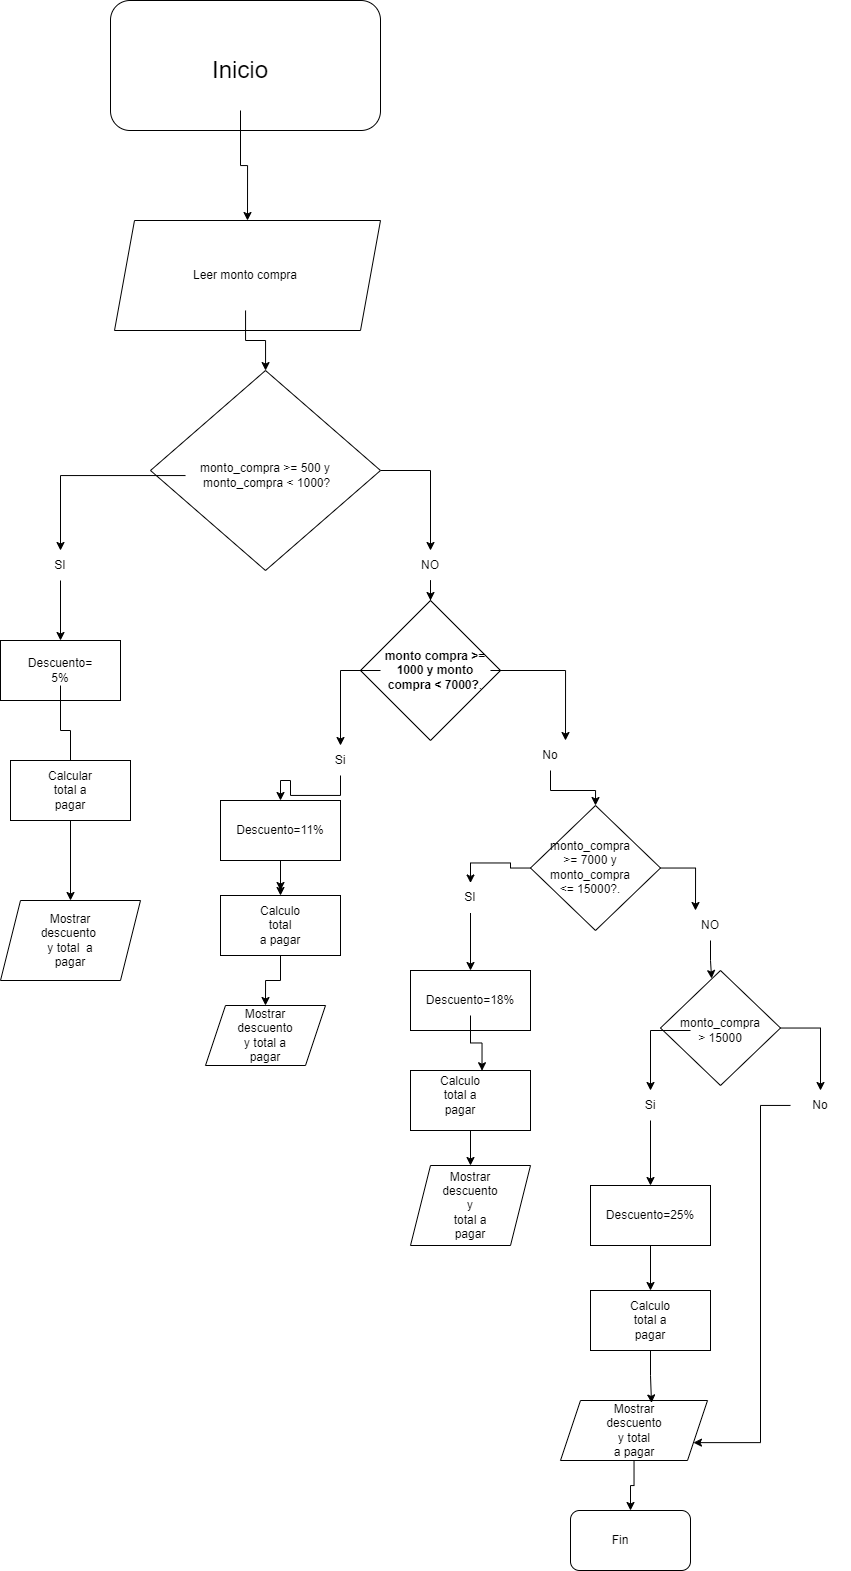

The diagram above was exported from draw.io. Its source (the exported page's mxGraphModel, read from the mxfile embedded in the PNG):
<mxGraphModel dx="1518" dy="594" grid="1" gridSize="10" guides="1" tooltips="1" connect="1" arrows="1" fold="1" page="1" pageScale="1" pageWidth="827" pageHeight="1169" math="0" shadow="0">
  <root>
    <mxCell id="0" />
    <mxCell id="1" parent="0" />
    <mxCell id="G1jZwjmmR0fZerGoaAB0-1" value="" style="rounded=1;whiteSpace=wrap;html=1;" vertex="1" parent="1">
      <mxGeometry x="230" y="20" width="270" height="130" as="geometry" />
    </mxCell>
    <mxCell id="G1jZwjmmR0fZerGoaAB0-4" style="edgeStyle=orthogonalEdgeStyle;rounded=0;orthogonalLoop=1;jettySize=auto;html=1;entryX=0.5;entryY=0;entryDx=0;entryDy=0;" edge="1" parent="1" source="G1jZwjmmR0fZerGoaAB0-2" target="G1jZwjmmR0fZerGoaAB0-3">
      <mxGeometry relative="1" as="geometry" />
    </mxCell>
    <mxCell id="G1jZwjmmR0fZerGoaAB0-2" value="&lt;font style=&quot;font-size: 24px;&quot;&gt;Inicio&lt;/font&gt;" style="text;html=1;align=center;verticalAlign=middle;whiteSpace=wrap;rounded=0;" vertex="1" parent="1">
      <mxGeometry x="260" y="50" width="200" height="80" as="geometry" />
    </mxCell>
    <mxCell id="G1jZwjmmR0fZerGoaAB0-3" value="" style="shape=parallelogram;perimeter=parallelogramPerimeter;whiteSpace=wrap;html=1;fixedSize=1;" vertex="1" parent="1">
      <mxGeometry x="234" y="240" width="266" height="110" as="geometry" />
    </mxCell>
    <mxCell id="G1jZwjmmR0fZerGoaAB0-10" style="edgeStyle=orthogonalEdgeStyle;rounded=0;orthogonalLoop=1;jettySize=auto;html=1;" edge="1" parent="1" source="G1jZwjmmR0fZerGoaAB0-5" target="G1jZwjmmR0fZerGoaAB0-7">
      <mxGeometry relative="1" as="geometry" />
    </mxCell>
    <mxCell id="G1jZwjmmR0fZerGoaAB0-5" value="Leer monto compra" style="text;html=1;align=center;verticalAlign=middle;whiteSpace=wrap;rounded=0;" vertex="1" parent="1">
      <mxGeometry x="280" y="260" width="170" height="70" as="geometry" />
    </mxCell>
    <mxCell id="G1jZwjmmR0fZerGoaAB0-14" style="edgeStyle=orthogonalEdgeStyle;rounded=0;orthogonalLoop=1;jettySize=auto;html=1;exitX=1;exitY=0.5;exitDx=0;exitDy=0;entryX=0.5;entryY=0;entryDx=0;entryDy=0;" edge="1" parent="1" source="G1jZwjmmR0fZerGoaAB0-7" target="G1jZwjmmR0fZerGoaAB0-12">
      <mxGeometry relative="1" as="geometry" />
    </mxCell>
    <mxCell id="G1jZwjmmR0fZerGoaAB0-7" value="" style="rhombus;whiteSpace=wrap;html=1;" vertex="1" parent="1">
      <mxGeometry x="270" y="390" width="230" height="200" as="geometry" />
    </mxCell>
    <mxCell id="G1jZwjmmR0fZerGoaAB0-13" style="edgeStyle=orthogonalEdgeStyle;rounded=0;orthogonalLoop=1;jettySize=auto;html=1;" edge="1" parent="1" source="G1jZwjmmR0fZerGoaAB0-8" target="G1jZwjmmR0fZerGoaAB0-11">
      <mxGeometry relative="1" as="geometry" />
    </mxCell>
    <mxCell id="G1jZwjmmR0fZerGoaAB0-8" value="&lt;br&gt;monto_compra &amp;gt;= 500 y &amp;nbsp;monto_compra &amp;lt; 1000?&lt;div&gt;&lt;br/&gt;&lt;/div&gt;" style="text;html=1;align=center;verticalAlign=middle;whiteSpace=wrap;rounded=0;" vertex="1" parent="1">
      <mxGeometry x="305" y="460" width="160" height="70" as="geometry" />
    </mxCell>
    <mxCell id="G1jZwjmmR0fZerGoaAB0-18" style="edgeStyle=orthogonalEdgeStyle;rounded=0;orthogonalLoop=1;jettySize=auto;html=1;" edge="1" parent="1" source="G1jZwjmmR0fZerGoaAB0-11" target="G1jZwjmmR0fZerGoaAB0-15">
      <mxGeometry relative="1" as="geometry" />
    </mxCell>
    <mxCell id="G1jZwjmmR0fZerGoaAB0-11" value="SI" style="text;html=1;align=center;verticalAlign=middle;whiteSpace=wrap;rounded=0;" vertex="1" parent="1">
      <mxGeometry x="150" y="570" width="60" height="30" as="geometry" />
    </mxCell>
    <mxCell id="G1jZwjmmR0fZerGoaAB0-36" style="edgeStyle=orthogonalEdgeStyle;rounded=0;orthogonalLoop=1;jettySize=auto;html=1;" edge="1" parent="1" source="G1jZwjmmR0fZerGoaAB0-12" target="G1jZwjmmR0fZerGoaAB0-34">
      <mxGeometry relative="1" as="geometry" />
    </mxCell>
    <mxCell id="G1jZwjmmR0fZerGoaAB0-12" value="NO" style="text;html=1;align=center;verticalAlign=middle;whiteSpace=wrap;rounded=0;" vertex="1" parent="1">
      <mxGeometry x="520" y="570" width="60" height="30" as="geometry" />
    </mxCell>
    <mxCell id="G1jZwjmmR0fZerGoaAB0-15" value="" style="rounded=0;whiteSpace=wrap;html=1;" vertex="1" parent="1">
      <mxGeometry x="120" y="660" width="120" height="60" as="geometry" />
    </mxCell>
    <mxCell id="G1jZwjmmR0fZerGoaAB0-25" style="edgeStyle=orthogonalEdgeStyle;rounded=0;orthogonalLoop=1;jettySize=auto;html=1;" edge="1" parent="1" source="G1jZwjmmR0fZerGoaAB0-17" target="G1jZwjmmR0fZerGoaAB0-24">
      <mxGeometry relative="1" as="geometry" />
    </mxCell>
    <mxCell id="G1jZwjmmR0fZerGoaAB0-17" value="Descuento=&lt;div&gt;5%&lt;/div&gt;" style="text;html=1;align=center;verticalAlign=middle;whiteSpace=wrap;rounded=0;" vertex="1" parent="1">
      <mxGeometry x="150" y="675" width="60" height="30" as="geometry" />
    </mxCell>
    <mxCell id="G1jZwjmmR0fZerGoaAB0-30" style="edgeStyle=orthogonalEdgeStyle;rounded=0;orthogonalLoop=1;jettySize=auto;html=1;entryX=0.5;entryY=0;entryDx=0;entryDy=0;" edge="1" parent="1" source="G1jZwjmmR0fZerGoaAB0-22" target="G1jZwjmmR0fZerGoaAB0-26">
      <mxGeometry relative="1" as="geometry" />
    </mxCell>
    <mxCell id="G1jZwjmmR0fZerGoaAB0-22" value="" style="rounded=0;whiteSpace=wrap;html=1;" vertex="1" parent="1">
      <mxGeometry x="130" y="780" width="120" height="60" as="geometry" />
    </mxCell>
    <mxCell id="G1jZwjmmR0fZerGoaAB0-24" value="Calcular total a pagar" style="text;html=1;align=center;verticalAlign=middle;whiteSpace=wrap;rounded=0;" vertex="1" parent="1">
      <mxGeometry x="160" y="795" width="60" height="30" as="geometry" />
    </mxCell>
    <mxCell id="G1jZwjmmR0fZerGoaAB0-26" value="" style="shape=parallelogram;perimeter=parallelogramPerimeter;whiteSpace=wrap;html=1;fixedSize=1;" vertex="1" parent="1">
      <mxGeometry x="120" y="920" width="140" height="80" as="geometry" />
    </mxCell>
    <mxCell id="G1jZwjmmR0fZerGoaAB0-28" value="Mostrar descuento  y total  a pagar" style="text;html=1;align=center;verticalAlign=middle;whiteSpace=wrap;rounded=0;" vertex="1" parent="1">
      <mxGeometry x="160" y="945" width="60" height="30" as="geometry" />
    </mxCell>
    <mxCell id="G1jZwjmmR0fZerGoaAB0-34" value="" style="rhombus;whiteSpace=wrap;html=1;" vertex="1" parent="1">
      <mxGeometry x="480" y="620" width="140" height="140" as="geometry" />
    </mxCell>
    <mxCell id="G1jZwjmmR0fZerGoaAB0-39" style="edgeStyle=orthogonalEdgeStyle;rounded=0;orthogonalLoop=1;jettySize=auto;html=1;entryX=0.5;entryY=0;entryDx=0;entryDy=0;" edge="1" parent="1" source="G1jZwjmmR0fZerGoaAB0-35" target="G1jZwjmmR0fZerGoaAB0-37">
      <mxGeometry relative="1" as="geometry" />
    </mxCell>
    <mxCell id="G1jZwjmmR0fZerGoaAB0-40" style="edgeStyle=orthogonalEdgeStyle;rounded=0;orthogonalLoop=1;jettySize=auto;html=1;entryX=0.75;entryY=0;entryDx=0;entryDy=0;" edge="1" parent="1" source="G1jZwjmmR0fZerGoaAB0-35" target="G1jZwjmmR0fZerGoaAB0-38">
      <mxGeometry relative="1" as="geometry" />
    </mxCell>
    <mxCell id="G1jZwjmmR0fZerGoaAB0-35" value="&lt;br&gt;&lt;strong&gt;monto compra &amp;gt;= 1000 y monto compra &amp;lt; 7000?&lt;/strong&gt;.&lt;div&gt;&lt;br/&gt;&lt;/div&gt;" style="text;html=1;align=center;verticalAlign=middle;whiteSpace=wrap;rounded=0;" vertex="1" parent="1">
      <mxGeometry x="500" y="655" width="110" height="70" as="geometry" />
    </mxCell>
    <mxCell id="G1jZwjmmR0fZerGoaAB0-42" style="edgeStyle=orthogonalEdgeStyle;rounded=0;orthogonalLoop=1;jettySize=auto;html=1;entryX=0.5;entryY=0;entryDx=0;entryDy=0;" edge="1" parent="1" source="G1jZwjmmR0fZerGoaAB0-37" target="G1jZwjmmR0fZerGoaAB0-41">
      <mxGeometry relative="1" as="geometry">
        <mxPoint x="390" y="809.9999999999998" as="targetPoint" />
      </mxGeometry>
    </mxCell>
    <mxCell id="G1jZwjmmR0fZerGoaAB0-37" value="Si" style="text;html=1;align=center;verticalAlign=middle;whiteSpace=wrap;rounded=0;" vertex="1" parent="1">
      <mxGeometry x="430" y="765" width="60" height="30" as="geometry" />
    </mxCell>
    <mxCell id="G1jZwjmmR0fZerGoaAB0-51" style="edgeStyle=orthogonalEdgeStyle;rounded=0;orthogonalLoop=1;jettySize=auto;html=1;entryX=0.5;entryY=0;entryDx=0;entryDy=0;" edge="1" parent="1" source="G1jZwjmmR0fZerGoaAB0-38" target="G1jZwjmmR0fZerGoaAB0-50">
      <mxGeometry relative="1" as="geometry" />
    </mxCell>
    <mxCell id="G1jZwjmmR0fZerGoaAB0-38" value="No" style="text;html=1;align=center;verticalAlign=middle;whiteSpace=wrap;rounded=0;" vertex="1" parent="1">
      <mxGeometry x="640" y="760" width="60" height="30" as="geometry" />
    </mxCell>
    <mxCell id="G1jZwjmmR0fZerGoaAB0-45" style="edgeStyle=orthogonalEdgeStyle;rounded=0;orthogonalLoop=1;jettySize=auto;html=1;" edge="1" parent="1" source="G1jZwjmmR0fZerGoaAB0-41">
      <mxGeometry relative="1" as="geometry">
        <mxPoint x="400" y="909.9999999999998" as="targetPoint" />
      </mxGeometry>
    </mxCell>
    <mxCell id="G1jZwjmmR0fZerGoaAB0-46" style="edgeStyle=orthogonalEdgeStyle;rounded=0;orthogonalLoop=1;jettySize=auto;html=1;entryX=0.5;entryY=0;entryDx=0;entryDy=0;" edge="1" parent="1" source="G1jZwjmmR0fZerGoaAB0-41" target="G1jZwjmmR0fZerGoaAB0-43">
      <mxGeometry relative="1" as="geometry" />
    </mxCell>
    <mxCell id="G1jZwjmmR0fZerGoaAB0-41" value="Descuento=11%" style="rounded=0;whiteSpace=wrap;html=1;" vertex="1" parent="1">
      <mxGeometry x="340" y="820" width="120" height="60" as="geometry" />
    </mxCell>
    <mxCell id="G1jZwjmmR0fZerGoaAB0-49" style="edgeStyle=orthogonalEdgeStyle;rounded=0;orthogonalLoop=1;jettySize=auto;html=1;entryX=0.5;entryY=0;entryDx=0;entryDy=0;" edge="1" parent="1" source="G1jZwjmmR0fZerGoaAB0-43" target="G1jZwjmmR0fZerGoaAB0-47">
      <mxGeometry relative="1" as="geometry" />
    </mxCell>
    <mxCell id="G1jZwjmmR0fZerGoaAB0-43" value="" style="rounded=0;whiteSpace=wrap;html=1;" vertex="1" parent="1">
      <mxGeometry x="340" y="915" width="120" height="60" as="geometry" />
    </mxCell>
    <mxCell id="G1jZwjmmR0fZerGoaAB0-44" value="Calculo total&lt;div&gt;a pagar&lt;/div&gt;" style="text;html=1;align=center;verticalAlign=middle;whiteSpace=wrap;rounded=0;" vertex="1" parent="1">
      <mxGeometry x="370" y="930" width="60" height="30" as="geometry" />
    </mxCell>
    <mxCell id="G1jZwjmmR0fZerGoaAB0-47" value="" style="shape=parallelogram;perimeter=parallelogramPerimeter;whiteSpace=wrap;html=1;fixedSize=1;" vertex="1" parent="1">
      <mxGeometry x="325" y="1025" width="120" height="60" as="geometry" />
    </mxCell>
    <mxCell id="G1jZwjmmR0fZerGoaAB0-48" value="Mostrar descuento&lt;div&gt;y total a pagar&lt;/div&gt;" style="text;html=1;align=center;verticalAlign=middle;whiteSpace=wrap;rounded=0;" vertex="1" parent="1">
      <mxGeometry x="355" y="1040" width="60" height="30" as="geometry" />
    </mxCell>
    <mxCell id="G1jZwjmmR0fZerGoaAB0-58" style="edgeStyle=orthogonalEdgeStyle;rounded=0;orthogonalLoop=1;jettySize=auto;html=1;entryX=0.5;entryY=0;entryDx=0;entryDy=0;" edge="1" parent="1" source="G1jZwjmmR0fZerGoaAB0-50" target="G1jZwjmmR0fZerGoaAB0-56">
      <mxGeometry relative="1" as="geometry" />
    </mxCell>
    <mxCell id="G1jZwjmmR0fZerGoaAB0-59" style="edgeStyle=orthogonalEdgeStyle;rounded=0;orthogonalLoop=1;jettySize=auto;html=1;entryX=0.25;entryY=0;entryDx=0;entryDy=0;" edge="1" parent="1" source="G1jZwjmmR0fZerGoaAB0-50" target="G1jZwjmmR0fZerGoaAB0-57">
      <mxGeometry relative="1" as="geometry">
        <mxPoint x="800" y="919.9999999999998" as="targetPoint" />
      </mxGeometry>
    </mxCell>
    <mxCell id="G1jZwjmmR0fZerGoaAB0-50" value="" style="rhombus;whiteSpace=wrap;html=1;" vertex="1" parent="1">
      <mxGeometry x="650" y="825" width="130" height="125" as="geometry" />
    </mxCell>
    <mxCell id="G1jZwjmmR0fZerGoaAB0-55" value="monto_compra &gt;= 7000 y monto_compra &lt;= 15000?." style="text;html=1;align=center;verticalAlign=middle;whiteSpace=wrap;rounded=0;" vertex="1" parent="1">
      <mxGeometry x="680" y="872.5" width="60" height="30" as="geometry" />
    </mxCell>
    <mxCell id="G1jZwjmmR0fZerGoaAB0-61" style="edgeStyle=orthogonalEdgeStyle;rounded=0;orthogonalLoop=1;jettySize=auto;html=1;entryX=0.5;entryY=0;entryDx=0;entryDy=0;" edge="1" parent="1" source="G1jZwjmmR0fZerGoaAB0-56" target="G1jZwjmmR0fZerGoaAB0-60">
      <mxGeometry relative="1" as="geometry" />
    </mxCell>
    <mxCell id="G1jZwjmmR0fZerGoaAB0-56" value="SI" style="text;html=1;align=center;verticalAlign=middle;whiteSpace=wrap;rounded=0;" vertex="1" parent="1">
      <mxGeometry x="560" y="902.5" width="60" height="30" as="geometry" />
    </mxCell>
    <mxCell id="G1jZwjmmR0fZerGoaAB0-57" value="NO" style="text;html=1;align=center;verticalAlign=middle;whiteSpace=wrap;rounded=0;" vertex="1" parent="1">
      <mxGeometry x="800" y="930" width="60" height="30" as="geometry" />
    </mxCell>
    <mxCell id="G1jZwjmmR0fZerGoaAB0-60" value="" style="rounded=0;whiteSpace=wrap;html=1;" vertex="1" parent="1">
      <mxGeometry x="530" y="990" width="120" height="60" as="geometry" />
    </mxCell>
    <mxCell id="G1jZwjmmR0fZerGoaAB0-62" value="Descuento=18%" style="text;html=1;align=center;verticalAlign=middle;whiteSpace=wrap;rounded=0;" vertex="1" parent="1">
      <mxGeometry x="560" y="1005" width="60" height="30" as="geometry" />
    </mxCell>
    <mxCell id="G1jZwjmmR0fZerGoaAB0-68" style="edgeStyle=orthogonalEdgeStyle;rounded=0;orthogonalLoop=1;jettySize=auto;html=1;entryX=0.5;entryY=0;entryDx=0;entryDy=0;" edge="1" parent="1" source="G1jZwjmmR0fZerGoaAB0-63" target="G1jZwjmmR0fZerGoaAB0-66">
      <mxGeometry relative="1" as="geometry" />
    </mxCell>
    <mxCell id="G1jZwjmmR0fZerGoaAB0-63" value="" style="rounded=0;whiteSpace=wrap;html=1;" vertex="1" parent="1">
      <mxGeometry x="530" y="1090" width="120" height="60" as="geometry" />
    </mxCell>
    <mxCell id="G1jZwjmmR0fZerGoaAB0-64" value="Calculo total a pagar" style="text;html=1;align=center;verticalAlign=middle;whiteSpace=wrap;rounded=0;" vertex="1" parent="1">
      <mxGeometry x="550" y="1100" width="60" height="30" as="geometry" />
    </mxCell>
    <mxCell id="G1jZwjmmR0fZerGoaAB0-65" style="edgeStyle=orthogonalEdgeStyle;rounded=0;orthogonalLoop=1;jettySize=auto;html=1;entryX=0.596;entryY=0.004;entryDx=0;entryDy=0;entryPerimeter=0;" edge="1" parent="1" source="G1jZwjmmR0fZerGoaAB0-62" target="G1jZwjmmR0fZerGoaAB0-63">
      <mxGeometry relative="1" as="geometry" />
    </mxCell>
    <mxCell id="G1jZwjmmR0fZerGoaAB0-66" value="" style="shape=parallelogram;perimeter=parallelogramPerimeter;whiteSpace=wrap;html=1;fixedSize=1;" vertex="1" parent="1">
      <mxGeometry x="530" y="1185" width="120" height="80" as="geometry" />
    </mxCell>
    <mxCell id="G1jZwjmmR0fZerGoaAB0-67" value="Mostrar&lt;div&gt;descuento y&lt;/div&gt;&lt;div&gt;total a&lt;/div&gt;&lt;div&gt;pagar&lt;/div&gt;" style="text;html=1;align=center;verticalAlign=middle;whiteSpace=wrap;rounded=0;" vertex="1" parent="1">
      <mxGeometry x="560" y="1210" width="60" height="30" as="geometry" />
    </mxCell>
    <mxCell id="G1jZwjmmR0fZerGoaAB0-75" style="edgeStyle=orthogonalEdgeStyle;rounded=0;orthogonalLoop=1;jettySize=auto;html=1;entryX=0.5;entryY=0;entryDx=0;entryDy=0;" edge="1" parent="1" source="G1jZwjmmR0fZerGoaAB0-69" target="G1jZwjmmR0fZerGoaAB0-72">
      <mxGeometry relative="1" as="geometry" />
    </mxCell>
    <mxCell id="G1jZwjmmR0fZerGoaAB0-69" value="" style="rhombus;whiteSpace=wrap;html=1;" vertex="1" parent="1">
      <mxGeometry x="780" y="990" width="120" height="115" as="geometry" />
    </mxCell>
    <mxCell id="G1jZwjmmR0fZerGoaAB0-74" style="edgeStyle=orthogonalEdgeStyle;rounded=0;orthogonalLoop=1;jettySize=auto;html=1;entryX=0.5;entryY=0;entryDx=0;entryDy=0;" edge="1" parent="1" source="G1jZwjmmR0fZerGoaAB0-70" target="G1jZwjmmR0fZerGoaAB0-73">
      <mxGeometry relative="1" as="geometry" />
    </mxCell>
    <mxCell id="G1jZwjmmR0fZerGoaAB0-70" value="monto_compra &gt; 15000" style="text;html=1;align=center;verticalAlign=middle;whiteSpace=wrap;rounded=0;" vertex="1" parent="1">
      <mxGeometry x="810" y="1035" width="60" height="30" as="geometry" />
    </mxCell>
    <mxCell id="G1jZwjmmR0fZerGoaAB0-71" style="edgeStyle=orthogonalEdgeStyle;rounded=0;orthogonalLoop=1;jettySize=auto;html=1;entryX=0.426;entryY=0.07;entryDx=0;entryDy=0;entryPerimeter=0;" edge="1" parent="1" source="G1jZwjmmR0fZerGoaAB0-57" target="G1jZwjmmR0fZerGoaAB0-69">
      <mxGeometry relative="1" as="geometry" />
    </mxCell>
    <mxCell id="G1jZwjmmR0fZerGoaAB0-88" style="edgeStyle=orthogonalEdgeStyle;rounded=0;orthogonalLoop=1;jettySize=auto;html=1;entryX=1;entryY=0.75;entryDx=0;entryDy=0;" edge="1" parent="1" source="G1jZwjmmR0fZerGoaAB0-72" target="G1jZwjmmR0fZerGoaAB0-81">
      <mxGeometry relative="1" as="geometry">
        <Array as="points">
          <mxPoint x="880" y="1125" />
          <mxPoint x="880" y="1462" />
        </Array>
      </mxGeometry>
    </mxCell>
    <mxCell id="G1jZwjmmR0fZerGoaAB0-72" value="No" style="text;html=1;align=center;verticalAlign=middle;whiteSpace=wrap;rounded=0;" vertex="1" parent="1">
      <mxGeometry x="910" y="1110" width="60" height="30" as="geometry" />
    </mxCell>
    <mxCell id="G1jZwjmmR0fZerGoaAB0-77" style="edgeStyle=orthogonalEdgeStyle;rounded=0;orthogonalLoop=1;jettySize=auto;html=1;entryX=0.5;entryY=0;entryDx=0;entryDy=0;" edge="1" parent="1" source="G1jZwjmmR0fZerGoaAB0-73" target="G1jZwjmmR0fZerGoaAB0-76">
      <mxGeometry relative="1" as="geometry" />
    </mxCell>
    <mxCell id="G1jZwjmmR0fZerGoaAB0-73" value="Si" style="text;html=1;align=center;verticalAlign=middle;whiteSpace=wrap;rounded=0;" vertex="1" parent="1">
      <mxGeometry x="740" y="1110" width="60" height="30" as="geometry" />
    </mxCell>
    <mxCell id="G1jZwjmmR0fZerGoaAB0-80" style="edgeStyle=orthogonalEdgeStyle;rounded=0;orthogonalLoop=1;jettySize=auto;html=1;entryX=0.5;entryY=0;entryDx=0;entryDy=0;" edge="1" parent="1" source="G1jZwjmmR0fZerGoaAB0-76" target="G1jZwjmmR0fZerGoaAB0-78">
      <mxGeometry relative="1" as="geometry" />
    </mxCell>
    <mxCell id="G1jZwjmmR0fZerGoaAB0-76" value="Descuento=25%" style="rounded=0;whiteSpace=wrap;html=1;" vertex="1" parent="1">
      <mxGeometry x="710" y="1205" width="120" height="60" as="geometry" />
    </mxCell>
    <mxCell id="G1jZwjmmR0fZerGoaAB0-78" value="" style="rounded=0;whiteSpace=wrap;html=1;" vertex="1" parent="1">
      <mxGeometry x="710" y="1310" width="120" height="60" as="geometry" />
    </mxCell>
    <mxCell id="G1jZwjmmR0fZerGoaAB0-79" value="Calculo&lt;div&gt;total a&lt;/div&gt;&lt;div&gt;pagar&lt;/div&gt;" style="text;html=1;align=center;verticalAlign=middle;whiteSpace=wrap;rounded=0;" vertex="1" parent="1">
      <mxGeometry x="740" y="1325" width="60" height="30" as="geometry" />
    </mxCell>
    <mxCell id="G1jZwjmmR0fZerGoaAB0-87" style="edgeStyle=orthogonalEdgeStyle;rounded=0;orthogonalLoop=1;jettySize=auto;html=1;entryX=0.5;entryY=0;entryDx=0;entryDy=0;" edge="1" parent="1" source="G1jZwjmmR0fZerGoaAB0-81" target="G1jZwjmmR0fZerGoaAB0-85">
      <mxGeometry relative="1" as="geometry" />
    </mxCell>
    <mxCell id="G1jZwjmmR0fZerGoaAB0-81" value="" style="shape=parallelogram;perimeter=parallelogramPerimeter;whiteSpace=wrap;html=1;fixedSize=1;" vertex="1" parent="1">
      <mxGeometry x="680" y="1420" width="147" height="60" as="geometry" />
    </mxCell>
    <mxCell id="G1jZwjmmR0fZerGoaAB0-82" value="Mostrar&lt;div&gt;descuento&lt;/div&gt;&lt;div&gt;y total&lt;/div&gt;&lt;div&gt;a pagar&lt;/div&gt;" style="text;html=1;align=center;verticalAlign=middle;whiteSpace=wrap;rounded=0;" vertex="1" parent="1">
      <mxGeometry x="723.5" y="1435" width="60" height="30" as="geometry" />
    </mxCell>
    <mxCell id="G1jZwjmmR0fZerGoaAB0-84" style="edgeStyle=orthogonalEdgeStyle;rounded=0;orthogonalLoop=1;jettySize=auto;html=1;entryX=0.619;entryY=0.041;entryDx=0;entryDy=0;entryPerimeter=0;" edge="1" parent="1" source="G1jZwjmmR0fZerGoaAB0-78" target="G1jZwjmmR0fZerGoaAB0-81">
      <mxGeometry relative="1" as="geometry" />
    </mxCell>
    <mxCell id="G1jZwjmmR0fZerGoaAB0-85" value="" style="rounded=1;whiteSpace=wrap;html=1;" vertex="1" parent="1">
      <mxGeometry x="690" y="1530" width="120" height="60" as="geometry" />
    </mxCell>
    <mxCell id="G1jZwjmmR0fZerGoaAB0-86" value="Fin" style="text;html=1;align=center;verticalAlign=middle;whiteSpace=wrap;rounded=0;" vertex="1" parent="1">
      <mxGeometry x="710" y="1545" width="60" height="30" as="geometry" />
    </mxCell>
  </root>
</mxGraphModel>